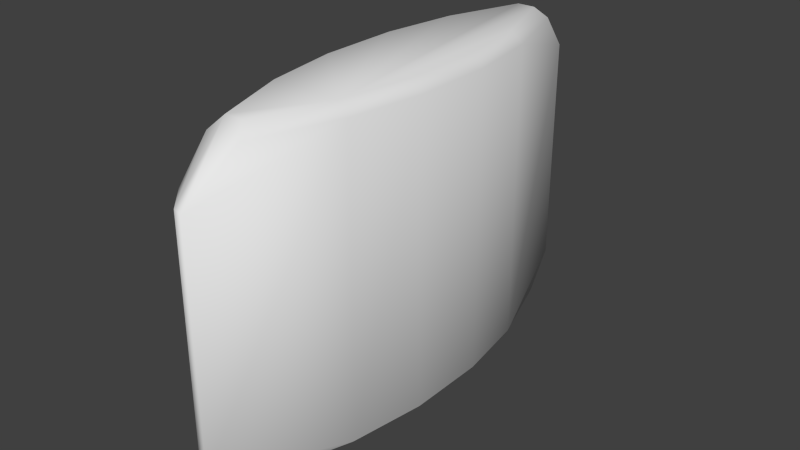 # Source: patch_collider.blend  (saved by Blender 2.76.0; exported with 4.5.12 LTS)
import bpy
from mathutils import Matrix  # noqa: F401  (used for matrix-valued properties, if any)

bpy.ops.wm.read_factory_settings(use_empty=True)
scene = bpy.context.scene
scene.name = 'Scene'

# ---- collections
col_collection_1 = bpy.data.collections.new('Collection 1'); scene.collection.children.link(col_collection_1)

# ---- world
world_world = bpy.data.worlds.new('World'); scene.world = world_world
world_world.color = (0.05088, 0.05088, 0.05088)
world_world.use_sun_shadow = False
world_world.sun_shadow_jitter_overblur = 0.0
world_world.cycles.sampling_method = 'NONE'
world_world.cycles.sample_map_resolution = 256

# ---- meshes
me_cylinder_1259 = bpy.data.meshes.new('Cylinder.1259')
me_cylinder_1259.from_pydata([(-0.006945, 0.1022, -0.0472), (0.006945, -0.1022, -0.0472), (-0.006945, 0.1022, 0.04465), (-0.007091, -0.07898, 0.05864), (-0.01379, -0.0448, 0.06309), (-0.01825, -0.01575, 0.06309), (-0.02269, -0.01609, 0.05864), (-0.02269, 0.01618, 0.05864), (0.01379, 0.0448, 0.06309), (0.01825, 0.01575, 0.06309), (0.02269, 0.01609, 0.05864), (0.02269, -0.01618, 0.05864), (0.0181, -0.04599, 0.05864), (0.003517, -0.07455, 0.06309), (-0.003619, -0.07454, -0.06528), (-0.01812, -0.04592, -0.06083), (-0.02269, -0.01609, -0.06083), (-0.01825, -0.01575, -0.06528), (-0.01824, 0.01584, -0.06528), (-0.01377, 0.04487, -0.06528), (-0.003517, 0.07455, -0.06528), (0.007091, 0.07898, -0.06083), (0.01812, 0.04592, -0.06083), (0.01379, 0.0448, -0.06528), (0.01824, -0.01584, -0.06528), (0.00564, 0.09123, -0.0472), (0.002961, -0.1012, 0.04465), (0.00564, 0.09123, 0.04465), (0.006945, -0.1022, 0.04465), (-0.003619, -0.07454, 0.06309), (-0.01812, -0.04592, 0.05864), (-0.01824, 0.01584, 0.06309), (-0.0181, 0.04599, 0.05864), (-0.01377, 0.04487, 0.06309), (-0.003517, 0.07455, 0.06309), (-0.006945, 0.079, 0.05864), (0.003619, 0.07454, 0.06309), (0.007091, 0.07898, 0.05864), (0.01812, 0.04592, 0.05864), (0.01824, -0.01584, 0.06309), (0.01377, -0.04487, 0.06309), (0.006945, -0.079, 0.05864), (-0.007091, -0.07898, -0.06083), (-0.01379, -0.0448, -0.06528), (-0.02269, 0.01618, -0.06083), (-0.0181, 0.04599, -0.06083), (-0.006945, 0.079, -0.06083), (0.003619, 0.07454, -0.06528), (0.02269, 0.01609, -0.06083), (0.01825, 0.01575, -0.06528), (0.02269, -0.01618, -0.06083), (0.0181, -0.04599, -0.06083), (0.01377, -0.04487, -0.06528), (0.006945, -0.079, -0.06083), (0.003517, -0.07455, -0.06528), (-0.002961, 0.1012, 0.04465), (-0.002961, 0.1012, -0.0472), (-0.006684, -0.09123, -0.0472), (0.002961, -0.1012, -0.0472), (-0.006684, -0.09123, 0.04465)], [], [(15, 16, 43), (20, 46, 0), (40, 29, 13), (3, 26, 29), (26, 28, 29), (4, 3, 29), (26, 58, 1), (26, 1, 28), (1, 51, 12), (1, 12, 28), (12, 41, 28), (12, 40, 41), (12, 39, 40), (59, 26, 3), (4, 30, 3), (30, 59, 3), (59, 57, 58), (59, 58, 26), (5, 6, 4), (6, 30, 4), (58, 14, 1), (14, 54, 1), (54, 53, 1), (53, 51, 1), (51, 50, 11), (51, 11, 12), (11, 39, 12), (11, 10, 39), (10, 9, 39), (30, 15, 57), (30, 57, 59), (6, 16, 15), (6, 15, 30), (57, 42, 58), (42, 14, 58), (31, 6, 5), (31, 7, 6), (7, 44, 16), (7, 16, 6), (42, 43, 14), (43, 17, 18), (43, 18, 19), (43, 19, 20), (43, 20, 47), (43, 47, 23), (43, 23, 49), (43, 49, 24), (43, 24, 52), (43, 52, 54), (43, 54, 14), (52, 53, 54), (52, 51, 53), (52, 24, 51), (24, 50, 51), (50, 48, 10), (50, 10, 11), (48, 22, 38), (48, 38, 10), (38, 8, 10), (8, 9, 10), (15, 42, 57), (43, 42, 15), (33, 32, 31), (32, 7, 31), (32, 45, 44), (32, 44, 7), (44, 18, 16), (18, 17, 16), (17, 43, 16), (49, 48, 24), (48, 50, 24), (49, 23, 48), (23, 22, 48), (22, 25, 27), (22, 27, 38), (27, 37, 38), (37, 8, 38), (37, 36, 8), (34, 35, 33), (35, 32, 33), (35, 2, 32), (2, 0, 45), (2, 45, 32), (45, 18, 44), (45, 19, 18), (47, 21, 23), (21, 22, 23), (21, 25, 22), (25, 56, 55), (25, 55, 27), (55, 37, 27), (55, 36, 37), (55, 2, 36), (29, 28, 13), (28, 41, 13), (2, 34, 36), (2, 35, 34), (41, 40, 13), (40, 39, 9), (0, 46, 45), (46, 19, 45), (40, 9, 8), (40, 8, 36), (55, 56, 0), (55, 0, 2), (40, 36, 34), (40, 34, 33), (46, 20, 19), (20, 0, 47), (40, 33, 31), (40, 31, 5), (0, 56, 47), (56, 21, 47), (40, 5, 4), (40, 4, 29), (56, 25, 21)])
me_cylinder_1259.polygons.foreach_set('use_smooth', [True] * 116)
_uv = me_cylinder_1259.uv_layers.new(name='UVMap')
_uv.uv.foreach_set('vector', [0.6731, 0.4669, 0.56, 0.4669, 0.6714, 0.4432, 0.0, 0.0, 0.0, 0.0, 0.0, 0.0, 0.0, 0.0, 0.0, 0.0, 0.0, 0.0, 0.8072, 0.9773, 0.0, 0.0, 0.7801, 0.9984, 0.0, 0.0, 0.0, 0.0, 0.7801, 0.9984, 0.0, 0.0, 0.8072, 0.9773, 0.7801, 0.9984, 0.0, 0.0, 0.0, 0.0, 0.0, 0.0, 0.0, 0.0, 0.0, 0.0, 0.0, 0.0, 0.0, 0.0, 0.0, 0.0, 0.0, 0.0, 0.0, 0.0, 0.0, 0.0, 0.0, 0.0, 0.0, 0.0, 0.0, 0.0, 0.0, 0.0, 0.0, 0.0, 0.0, 0.0, 0.0, 0.0, 0.0, 0.0, 0.5616, 0.9964, 0.6717, 0.9964, 0.09675, 0.8673, 0.03645, 0.9009, 0.8072, 0.9773, 0.0, 0.0, 0.0, 0.0, 0.8072, 0.9773, 0.0, 0.0, 0.09675, 0.8673, 0.8072, 0.9773, 0.0, 0.0, 0.9663, 0.5668, 0.9025, 0.6022, 0.0, 0.0, 0.9025, 0.6022, 0.0, 0.0, 0.9209, 0.2224, 0.0, 0.0, 0.8937, 0.2842, 0.0, 0.0, 0.0, 0.0, 0.0, 0.0, 0.0, 0.0, 0.0, 0.0, 0.0, 0.0, 0.0, 0.0, 0.0, 0.0, 0.0, 0.0, 0.0, 0.0, 0.0, 0.0, 0.0, 0.0, 0.0, 0.0, 0.0, 0.0, 0.0, 0.0, 0.6734, 0.4669, 0.5604, 0.4669, 0.0, 0.0, 0.6734, 0.4669, 0.0, 0.0, 0.6734, 0.9742, 0.5604, 0.9742, 0.5616, 0.9964, 0.0, 0.0, 0.5604, 0.9742, 0.438, 0.9742, 0.5616, 0.9964, 0.438, 0.9742, 0.0, 0.0, 0.5616, 0.9964, 0.0, 0.0, 0.0, 0.0, 0.0, 0.0, 0.0, 0.0, 0.0, 0.0, 0.0, 0.0, 0.0, 0.0, 0.56, 0.4669, 0.6731, 0.4669, 0.0, 0.0, 0.6731, 0.4669, 0.0, 0.0, 0.9663, 0.5668, 0.0, 0.0, 0.9025, 0.6022, 0.0, 0.0, 0.0, 0.0, 0.0, 0.0, 0.0, 0.0, 0.0, 0.0, 0.9209, 0.2224, 0.0, 0.0, 0.4377, 0.9742, 0.56, 0.9742, 0.0, 0.0, 0.0, 0.0, 0.0, 0.0, 0.0, 0.0, 0.0, 0.0, 0.0, 0.0, 0.0, 0.0, 0.0, 0.0, 0.0, 0.0, 0.0, 0.0, 0.2604, 0.4737, 0.2604, 0.4667, 0.0, 0.0, 0.2604, 0.4667, 0.2576, 0.4604, 0.0, 0.0, 0.2576, 0.4604, 0.0, 0.0, 0.0, 0.0, 0.0, 0.0, 0.2254, 0.4429, 0.0, 0.0, 0.2254, 0.4429, 0.0, 0.0, 0.0, 0.0, 0.0, 0.0, 0.0, 0.0, 0.0, 0.0, 0.0, 0.0, 0.0, 0.0, 0.0, 0.0, 0.0, 0.0, 0.0, 0.0, 0.0, 0.0, 0.0, 0.0, 0.0, 0.0, 0.0, 0.0, 0.0, 0.0, 0.0, 0.0, 0.0, 0.0, 0.0, 0.0, 0.0, 0.0, 0.0, 0.0, 0.0, 0.0, 0.0, 0.0, 0.0, 0.0, 0.0, 0.0, 0.0, 0.0, 0.0, 0.0, 0.5604, 0.4669, 0.6734, 0.4669, 0.5604, 0.4669, 0.438, 0.4669, 0.0, 0.0, 0.5604, 0.4669, 0.0, 0.0, 0.5604, 0.9742, 0.0, 0.0, 0.0, 0.0, 0.0, 0.0, 0.0, 0.0, 0.0, 0.0, 0.0, 0.0, 0.0, 0.0, 0.0, 0.0, 0.0, 0.0, 0.6702, 0.09364, 0.6431, 0.1554, 0.438, 0.9742, 0.0, 0.0, 0.0, 0.0, 0.9663, 0.5668, 0.0, 0.0, 0.0, 0.0, 0.0, 0.0, 0.323, 0.9964, 0.3246, 0.9742, 0.4364, 0.9964, 0.3246, 0.9742, 0.4377, 0.9742, 0.0, 0.0, 0.0, 0.0, 0.3246, 0.4669, 0.4377, 0.4669, 0.0, 0.0, 0.4377, 0.4669, 0.0, 0.0, 0.0, 0.0, 0.0, 0.0, 0.0, 0.0, 0.2604, 0.4667, 0.2604, 0.4737, 0.0, 0.0, 0.2604, 0.4737, 0.0, 0.0, 0.56, 0.4669, 0.0, 0.0, 0.0, 0.0, 0.0, 0.0, 0.438, 0.4669, 0.5604, 0.4669, 0.0, 0.0, 0.0, 0.0, 0.0, 0.0, 0.0, 0.0, 0.0, 0.0, 0.0, 0.0, 0.0, 0.0, 0.0, 0.0, 0.0, 0.0, 0.0, 0.0, 0.0, 0.0, 0.0, 0.0, 0.0, 0.0, 0.0, 0.0, 0.0, 0.0, 0.0, 0.0, 0.0, 0.0, 0.0, 0.0, 0.0, 0.0, 0.0, 0.0, 0.0, 0.0, 0.0, 0.0, 0.2152, 0.9964, 0.2042, 0.9742, 0.0, 0.0, 0.2042, 0.9742, 0.3246, 0.9742, 0.323, 0.9964, 0.2042, 0.9742, 0.0, 0.0, 0.3246, 0.9742, 0.005546, 0.8907, 0.005546, 0.5259, 0.0, 0.0, 0.005546, 0.8907, 0.0, 0.0, 0.0, 0.0, 0.3246, 0.4669, 0.0, 0.0, 0.0, 0.0, 0.3246, 0.4669, 0.2576, 0.4604, 0.2604, 0.4667, 0.2254, 0.4429, 0.0, 0.0, 0.0, 0.0, 0.0, 0.0, 0.0, 0.0, 0.0, 0.0, 0.0, 0.0, 0.0, 0.0, 0.0, 0.0, 0.877, 0.5553, 0.9408, 0.5198, 0.0, 0.0, 0.877, 0.5553, 0.0, 0.0, 0.0, 0.0, 0.0, 0.0, 0.0, 0.0, 0.0, 0.0, 0.0, 0.0, 0.0, 0.0, 0.0, 0.0, 0.0, 0.0, 0.0, 0.0, 0.0, 0.0, 0.7801, 0.9984, 0.0, 0.0, 0.0, 0.0, 0.0, 0.0, 0.0, 0.0, 0.0, 0.0, 0.0, 0.0, 0.0, 0.0, 0.0, 0.0, 0.0, 0.0, 0.2042, 0.9742, 0.2152, 0.9964, 0.0, 0.0, 0.0, 0.0, 0.0, 0.0, 0.6717, 0.9964, 0.5616, 0.9964, 0.0, 0.0, 0.0, 0.0, 0.0, 0.0, 0.0, 0.0, 0.0, 0.0, 0.2576, 0.4604, 0.3246, 0.4669, 0.6717, 0.9964, 0.0, 0.0, 0.6702, 0.09364, 0.6717, 0.9964, 0.6702, 0.09364, 0.0, 0.0, 0.0, 0.0, 0.9408, 0.5198, 0.0, 0.0, 0.0, 0.0, 0.0, 0.0, 0.005546, 0.8907, 0.6717, 0.9964, 0.0, 0.0, 0.0, 0.0, 0.6717, 0.9964, 0.0, 0.0, 0.0, 0.0, 0.0, 0.0, 0.0, 0.0, 0.2576, 0.4604, 0.0, 0.0, 0.0, 0.0, 0.2254, 0.4429, 0.6717, 0.9964, 0.0, 0.0, 0.4364, 0.9964, 0.6717, 0.9964, 0.4364, 0.9964, 0.9209, 0.2224, 0.0, 0.0, 0.9408, 0.5198, 0.2254, 0.4429, 0.9408, 0.5198, 0.0, 0.0, 0.2254, 0.4429, 0.6717, 0.9964, 0.9209, 0.2224, 0.8937, 0.2842, 0.6717, 0.9964, 0.8937, 0.2842, 0.7801, 0.9984, 0.9408, 0.5198, 0.877, 0.5553, 0.0, 0.0])
me_cylinder_1259.use_remesh_preserve_volume = False
me_cylinder_1259.use_remesh_preserve_attributes = False
me_cylinder_1259.use_mirror_vertex_groups = False
me_cylinder_1259.update()

# ---- objects
ob_patch_mesh = bpy.data.objects.new('patch.mesh', me_cylinder_1259)

# ---- transforms, parenting, visibility, modifiers, constraints
ob_patch_mesh.location = (0.0, 0.0, 0.0)
ob_patch_mesh.lineart.crease_threshold = 0.0

# ---- collection membership
col_collection_1.objects.link(ob_patch_mesh)

# ---- scene / render settings (as saved in the file)
scene.frame_start = 1; scene.frame_end = 2; scene.frame_set(1)
scene.render.engine = 'BLENDER_EEVEE_NEXT'
scene.render.resolution_percentage = 50
scene.render.dither_intensity = 0.0
scene.cycles.use_denoising = False
scene.cycles.samples = 10
scene.cycles.sampling_pattern = 'TABULATED_SOBOL'
scene.cycles.light_sampling_threshold = 0.0
scene.cycles.use_adaptive_sampling = False
scene.cycles.use_light_tree = False
scene.cycles.blur_glossy = 0.0
scene.cycles.pixel_filter_type = 'GAUSSIAN'
scene.cycles.sample_clamp_indirect = 0.0
scene.view_settings.view_transform = 'Standard'
bpy.context.view_layer.update()

# ---- added for rendering (the .blend has no active camera and no usable light): camera, sun
cam_auto = bpy.data.cameras.new('AutoCamera')
cam_auto.lens = 50.0
cam_auto.sensor_width = 36.0
cam_auto.clip_end = 1000.0
ob_auto_camera = bpy.data.objects.new('AutoCamera', cam_auto)
scene.collection.objects.link(ob_auto_camera)
ob_auto_camera.location = (0.227167, -0.2726, 0.18064)
ob_auto_camera.rotation_euler = (1.09748, -7.21219e-08, 0.694738)
scene.camera = ob_auto_camera
light_auto_sun = bpy.data.lights.new('AutoSun', 'SUN')
light_auto_sun.energy = 3.0
light_auto_sun.angle = 0.0523599
ob_auto_sun = bpy.data.objects.new('AutoSun', light_auto_sun)
scene.collection.objects.link(ob_auto_sun)
ob_auto_sun.rotation_euler = (0.872665, 0.174533, 0.523599)
bpy.context.view_layer.update()
